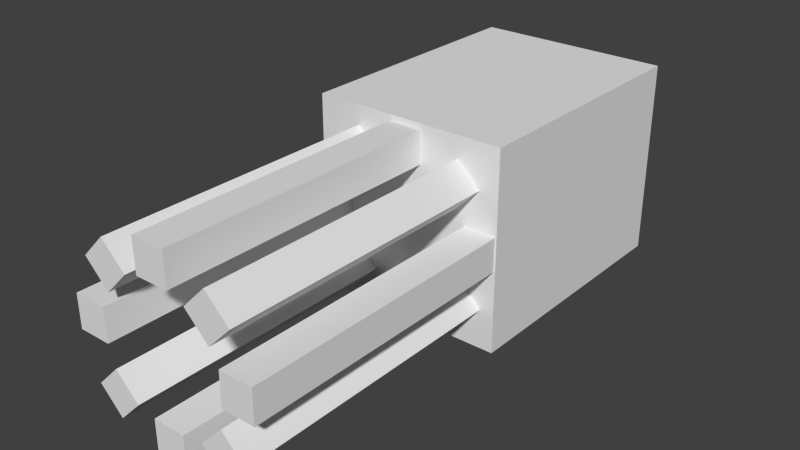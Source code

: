 # Source: squid.blend  (saved by Blender 2.76.0; exported with 4.5.12 LTS)
import bpy
from mathutils import Matrix  # noqa: F401  (used for matrix-valued properties, if any)

bpy.ops.wm.read_factory_settings(use_empty=True)
scene = bpy.context.scene
scene.name = 'Scene'

# ---- collections
col_collection_1 = bpy.data.collections.new('Collection 1'); scene.collection.children.link(col_collection_1)

# ---- world
world_world = bpy.data.worlds.new('World'); scene.world = world_world
world_world.color = (0.05088, 0.05088, 0.05088)
world_world.use_sun_shadow = False
world_world.sun_shadow_jitter_overblur = 0.0
world_world.cycles.sampling_method = 'MANUAL'
world_world.cycles.sample_map_resolution = 256

# ---- meshes
me_cube_008 = bpy.data.meshes.new('Cube.008')
me_cube_008.from_pydata([(-1.0, -1.0, -1.0), (-1.0, -1.0, 1.0), (-1.0, 1.0, -1.0), (-1.0, 1.0, 1.0), (1.0, -1.0, -1.0), (1.0, -1.0, 1.0), (1.0, 1.0, -1.0), (1.0, 1.0, 1.0)], [], [(0, 1, 3, 2), (2, 3, 7, 6), (6, 7, 5, 4), (4, 5, 1, 0), (2, 6, 4, 0), (7, 3, 1, 5)])
_uv = me_cube_008.uv_layers.new(name='UVMap')
_uv.uv.foreach_set('vector', [0.7812, 0.375, 0.7812, 0.9375, 0.75, 0.9375, 0.75, 0.375, 0.875, 0.375, 0.875, 0.9375, 0.8438, 0.9375, 0.8438, 0.375, 0.8438, 0.375, 0.8438, 0.9375, 0.8125, 0.9375, 0.8125, 0.375, 0.8125, 0.375, 0.8125, 0.9375, 0.7812, 0.9375, 0.7812, 0.375, 0.8438, 1.0, 0.8125, 1.0, 0.8125, 0.9375, 0.8438, 0.9375, 0.8125, 1.0, 0.7812, 1.0, 0.7812, 0.9375, 0.8125, 0.9375])
me_cube_008.use_remesh_preserve_volume = False
me_cube_008.use_remesh_preserve_attributes = False
me_cube_008.use_mirror_vertex_groups = False
me_cube_008.update()
me_cube_007 = bpy.data.meshes.new('Cube.007')
me_cube_007.from_pydata([(-1.0, -1.0, -1.0), (-1.0, -1.0, 1.0), (-1.0, 1.0, -1.0), (-1.0, 1.0, 1.0), (1.0, -1.0, -1.0), (1.0, -1.0, 1.0), (1.0, 1.0, -1.0), (1.0, 1.0, 1.0)], [], [(0, 1, 3, 2), (2, 3, 7, 6), (6, 7, 5, 4), (4, 5, 1, 0), (2, 6, 4, 0), (7, 3, 1, 5)])
_uv = me_cube_007.uv_layers.new(name='UVMap')
_uv.uv.foreach_set('vector', [0.7812, 0.375, 0.7812, 0.9375, 0.75, 0.9375, 0.75, 0.375, 0.8125, 0.375, 0.8125, 0.9375, 0.7812, 0.9375, 0.7812, 0.375, 0.8438, 0.375, 0.8438, 0.9375, 0.8125, 0.9375, 0.8125, 0.375, 0.875, 0.375, 0.875, 0.9375, 0.8438, 0.9375, 0.8438, 0.375, 0.8438, 1.0, 0.8125, 1.0, 0.8125, 0.9375, 0.8438, 0.9375, 0.8125, 1.0, 0.7812, 1.0, 0.7812, 0.9375, 0.8125, 0.9375])
me_cube_007.use_remesh_preserve_volume = False
me_cube_007.use_remesh_preserve_attributes = False
me_cube_007.use_mirror_vertex_groups = False
me_cube_007.update()
me_cube_006 = bpy.data.meshes.new('Cube.006')
me_cube_006.from_pydata([(-1.0, -1.0, -1.0), (-1.0, -1.0, 1.0), (-1.0, 1.0, -1.0), (-1.0, 1.0, 1.0), (1.0, -1.0, -1.0), (1.0, -1.0, 1.0), (1.0, 1.0, -1.0), (1.0, 1.0, 1.0)], [], [(0, 1, 3, 2), (2, 3, 7, 6), (6, 7, 5, 4), (4, 5, 1, 0), (2, 6, 4, 0), (7, 3, 1, 5)])
_uv = me_cube_006.uv_layers.new(name='UVMap')
_uv.uv.foreach_set('vector', [0.7812, 0.375, 0.7812, 0.9375, 0.75, 0.9375, 0.75, 0.375, 0.875, 0.375, 0.875, 0.9375, 0.8438, 0.9375, 0.8438, 0.375, 0.8438, 0.375, 0.8438, 0.9375, 0.8125, 0.9375, 0.8125, 0.375, 0.8125, 0.375, 0.8125, 0.9375, 0.7812, 0.9375, 0.7812, 0.375, 0.8438, 1.0, 0.8125, 1.0, 0.8125, 0.9375, 0.8438, 0.9375, 0.8125, 1.0, 0.7812, 1.0, 0.7812, 0.9375, 0.8125, 0.9375])
me_cube_006.use_remesh_preserve_volume = False
me_cube_006.use_remesh_preserve_attributes = False
me_cube_006.use_mirror_vertex_groups = False
me_cube_006.update()
me_cube_005 = bpy.data.meshes.new('Cube.005')
me_cube_005.from_pydata([(-1.0, -1.0, -1.0), (-1.0, -1.0, 1.0), (-1.0, 1.0, -1.0), (-1.0, 1.0, 1.0), (1.0, -1.0, -1.0), (1.0, -1.0, 1.0), (1.0, 1.0, -1.0), (1.0, 1.0, 1.0)], [], [(0, 1, 3, 2), (2, 3, 7, 6), (6, 7, 5, 4), (4, 5, 1, 0), (2, 6, 4, 0), (7, 3, 1, 5)])
_uv = me_cube_005.uv_layers.new(name='UVMap')
_uv.uv.foreach_set('vector', [0.7812, 0.375, 0.7812, 0.9375, 0.75, 0.9375, 0.75, 0.375, 0.875, 0.375, 0.875, 0.9375, 0.8438, 0.9375, 0.8438, 0.375, 0.8438, 0.375, 0.8438, 0.9375, 0.8125, 0.9375, 0.8125, 0.375, 0.8125, 0.375, 0.8125, 0.9375, 0.7812, 0.9375, 0.7812, 0.375, 0.8438, 1.0, 0.8125, 1.0, 0.8125, 0.9375, 0.8438, 0.9375, 0.8125, 1.0, 0.7812, 1.0, 0.7812, 0.9375, 0.8125, 0.9375])
me_cube_005.use_remesh_preserve_volume = False
me_cube_005.use_remesh_preserve_attributes = False
me_cube_005.use_mirror_vertex_groups = False
me_cube_005.update()
me_cube_004 = bpy.data.meshes.new('Cube.004')
me_cube_004.from_pydata([(-1.0, -1.0, -1.0), (-1.0, -1.0, 1.0), (-1.0, 1.0, -1.0), (-1.0, 1.0, 1.0), (1.0, -1.0, -1.0), (1.0, -1.0, 1.0), (1.0, 1.0, -1.0), (1.0, 1.0, 1.0)], [], [(0, 1, 3, 2), (2, 3, 7, 6), (6, 7, 5, 4), (4, 5, 1, 0), (2, 6, 4, 0), (7, 3, 1, 5)])
_uv = me_cube_004.uv_layers.new(name='UVMap')
_uv.uv.foreach_set('vector', [0.8125, 0.375, 0.8125, 0.9375, 0.7812, 0.9375, 0.7812, 0.375, 0.875, 0.375, 0.875, 0.9375, 0.8438, 0.9375, 0.8438, 0.375, 0.8438, 0.375, 0.8438, 0.9375, 0.8125, 0.9375, 0.8125, 0.375, 0.7812, 0.375, 0.7812, 0.9375, 0.75, 0.9375, 0.75, 0.375, 0.8438, 1.0, 0.8125, 1.0, 0.8125, 0.9375, 0.8438, 0.9375, 0.8125, 1.0, 0.7812, 1.0, 0.7812, 0.9375, 0.8125, 0.9375])
me_cube_004.use_remesh_preserve_volume = False
me_cube_004.use_remesh_preserve_attributes = False
me_cube_004.use_mirror_vertex_groups = False
me_cube_004.update()
me_cube_003 = bpy.data.meshes.new('Cube.003')
me_cube_003.from_pydata([(-1.0, -1.0, -1.0), (-1.0, -1.0, 1.0), (-1.0, 1.0, -1.0), (-1.0, 1.0, 1.0), (1.0, -1.0, -1.0), (1.0, -1.0, 1.0), (1.0, 1.0, -1.0), (1.0, 1.0, 1.0)], [], [(0, 1, 3, 2), (2, 3, 7, 6), (6, 7, 5, 4), (4, 5, 1, 0), (2, 6, 4, 0), (7, 3, 1, 5)])
_uv = me_cube_003.uv_layers.new(name='UVMap')
_uv.uv.foreach_set('vector', [0.7812, 0.375, 0.7812, 0.9375, 0.75, 0.9375, 0.75, 0.375, 0.875, 0.375, 0.875, 0.9375, 0.8438, 0.9375, 0.8438, 0.375, 0.8125, 0.375, 0.8125, 0.9375, 0.7812, 0.9375, 0.7812, 0.375, 0.8438, 0.375, 0.8438, 0.9375, 0.8125, 0.9375, 0.8125, 0.375, 0.8438, 1.0, 0.8125, 1.0, 0.8125, 0.9375, 0.8438, 0.9375, 0.8125, 1.0, 0.7812, 1.0, 0.7812, 0.9375, 0.8125, 0.9375])
me_cube_003.use_remesh_preserve_volume = False
me_cube_003.use_remesh_preserve_attributes = False
me_cube_003.use_mirror_vertex_groups = False
me_cube_003.update()
me_cube_002 = bpy.data.meshes.new('Cube.002')
me_cube_002.from_pydata([(-1.0, -1.0, -1.0), (-1.0, -1.0, 1.0), (-1.0, 1.0, -1.0), (-1.0, 1.0, 1.0), (1.0, -1.0, -1.0), (1.0, -1.0, 1.0), (1.0, 1.0, -1.0), (1.0, 1.0, 1.0)], [], [(0, 1, 3, 2), (2, 3, 7, 6), (6, 7, 5, 4), (4, 5, 1, 0), (2, 6, 4, 0), (7, 3, 1, 5)])
_uv = me_cube_002.uv_layers.new(name='UVMap')
_uv.uv.foreach_set('vector', [0.7812, 0.375, 0.7812, 0.9375, 0.75, 0.9375, 0.75, 0.375, 0.875, 0.375, 0.875, 0.9375, 0.8438, 0.9375, 0.8438, 0.375, 0.8125, 0.375, 0.8125, 0.9375, 0.7812, 0.9375, 0.7812, 0.375, 0.8438, 0.375, 0.8438, 0.9375, 0.8125, 0.9375, 0.8125, 0.375, 0.8438, 1.0, 0.8125, 1.0, 0.8125, 0.9375, 0.8438, 0.9375, 0.8125, 1.0, 0.7812, 1.0, 0.7812, 0.9375, 0.8125, 0.9375])
me_cube_002.use_remesh_preserve_volume = False
me_cube_002.use_remesh_preserve_attributes = False
me_cube_002.use_mirror_vertex_groups = False
me_cube_002.update()
me_cube_001 = bpy.data.meshes.new('Cube.001')
me_cube_001.from_pydata([(-1.0, -1.0, -1.0), (-1.0, -1.0, 1.0), (-1.0, 1.0, -1.0), (-1.0, 1.0, 1.0), (1.0, -1.0, -1.0), (1.0, -1.0, 1.0), (1.0, 1.0, -1.0), (1.0, 1.0, 1.0)], [], [(0, 1, 3, 2), (2, 3, 7, 6), (6, 7, 5, 4), (4, 5, 1, 0), (2, 6, 4, 0), (7, 3, 1, 5)])
_uv = me_cube_001.uv_layers.new(name='UVMap')
_uv.uv.foreach_set('vector', [0.8125, 0.375, 0.8125, 0.9375, 0.7812, 0.9375, 0.7812, 0.375, 0.875, 0.375, 0.875, 0.9375, 0.8438, 0.9375, 0.8438, 0.375, 0.8438, 0.375, 0.8438, 0.9375, 0.8125, 0.9375, 0.8125, 0.375, 0.7812, 0.375, 0.7812, 0.9375, 0.75, 0.9375, 0.75, 0.375, 0.8438, 1.0, 0.8125, 1.0, 0.8125, 0.9375, 0.8438, 0.9375, 0.8125, 1.0, 0.7812, 1.0, 0.7812, 0.9375, 0.8125, 0.9375])
me_cube_001.use_remesh_preserve_volume = False
me_cube_001.use_remesh_preserve_attributes = False
me_cube_001.use_mirror_vertex_groups = False
me_cube_001.update()
me_cube = bpy.data.meshes.new('Cube')
me_cube.from_pydata([(-1.0, -1.0, -1.0), (-1.0, -1.0, 1.0), (-1.0, 1.0, -1.0), (-1.0, 1.0, 1.0), (1.0, -1.0, -1.0), (1.0, -1.0, 1.0), (1.0, 1.0, -1.0), (1.0, 1.0, 1.0)], [], [(0, 1, 3, 2), (2, 3, 7, 6), (6, 7, 5, 4), (4, 5, 1, 0), (2, 6, 4, 0), (7, 3, 1, 5)])
_uv = me_cube.uv_layers.new(name='UVMap')
_uv.uv.foreach_set('vector', [0.1875, 0.125, 0.1875, 0.625, 0.0, 0.625, 0.0, 0.125, 0.75, 0.125, 0.75, 0.625, 0.5625, 0.625, 0.5625, 0.125, 0.5625, 0.125, 0.5625, 0.625, 0.375, 0.625, 0.375, 0.125, 0.375, 0.125, 0.375, 0.625, 0.1875, 0.625, 0.1875, 0.125, 0.5625, 1.0, 0.375, 1.0, 0.375, 0.625, 0.5625, 0.625, 0.375, 1.0, 0.1875, 1.0, 0.1875, 0.625, 0.375, 0.625])
me_cube.use_remesh_preserve_volume = False
me_cube.use_remesh_preserve_attributes = False
me_cube.use_mirror_vertex_groups = False
me_cube.update()
arm_armature = bpy.data.armatures.new('Armature')  # bones are not reproduced

# ---- objects
ob_armature = bpy.data.objects.new('Armature', arm_armature)
ob_leg_back = bpy.data.objects.new('leg.back', me_cube_008)
ob_leg_front = bpy.data.objects.new('leg.front', me_cube_007)
ob_leg_back_right = bpy.data.objects.new('leg.back.right', me_cube_006)
ob_leg_back_left = bpy.data.objects.new('leg.back.left', me_cube_005)
ob_leg_front_left = bpy.data.objects.new('leg.front.left', me_cube_004)
ob_leg_front_right = bpy.data.objects.new('leg.front.right', me_cube_003)
ob_leg_middle_right = bpy.data.objects.new('leg.middle.right', me_cube_002)
ob_leg_middle_left = bpy.data.objects.new('leg.middle.left', me_cube_001)
ob_head = bpy.data.objects.new('head', me_cube)

# ---- transforms, parenting, visibility, modifiers, constraints
ob_armature.location = (0.0, 0.7396, 1.893)
ob_armature.rotation_euler = (-1.571, -2.22e-16, 2.22e-16)
ob_armature.show_in_front = True
ob_armature.lineart.crease_threshold = 0.0
ob_leg_back.parent = ob_armature
ob_leg_back.matrix_parent_inverse = Matrix(((1.0, 2.22e-16, 2.22e-16, -5.846e-16), (2.22e-16, -4.371e-08, -1.0, 1.893), (-2.22e-16, 1.0, -2.98e-08, -0.7396), (0.0, 0.0, 0.0, 1.0)))
ob_leg_back.location = (0.0, -3.26, 0.9031)
ob_leg_back.rotation_euler = (-1.571, -2.22e-16, 2.22e-16)
ob_leg_back.scale = (0.2, 0.2, 1.8)
ob_leg_back.lineart.crease_threshold = 0.0
_vg = ob_leg_back.vertex_groups.new(name='head')
_vg = ob_leg_back.vertex_groups.new(name='leg.front')
_vg = ob_leg_back.vertex_groups.new(name='leg.back')
_vg.add([0, 1, 2, 3, 4, 5, 6, 7], 1.0, 'REPLACE')
_vg = ob_leg_back.vertex_groups.new(name='leg.middle.left')
_vg = ob_leg_back.vertex_groups.new(name='leg.middle.right')
_vg = ob_leg_back.vertex_groups.new(name='leg.front.right')
_vg = ob_leg_back.vertex_groups.new(name='leg.front.left')
_vg = ob_leg_back.vertex_groups.new(name='leg.back.left')
_vg = ob_leg_back.vertex_groups.new(name='leg.back.right')
_m = ob_leg_back.modifiers.new('Armature', 'ARMATURE')
_m.object = ob_armature
ob_leg_front.parent = ob_armature
ob_leg_front.matrix_parent_inverse = Matrix(((1.0, 2.22e-16, 2.22e-16, -5.846e-16), (2.22e-16, -4.371e-08, -1.0, 1.893), (-2.22e-16, 1.0, -2.98e-08, -0.7396), (0.0, 0.0, 0.0, 1.0)))
ob_leg_front.location = (-0.007949, -3.26, 2.818)
ob_leg_front.rotation_euler = (-1.571, -2.22e-16, 2.22e-16)
ob_leg_front.scale = (0.2, 0.2, 1.8)
ob_leg_front.lineart.crease_threshold = 0.0
_vg = ob_leg_front.vertex_groups.new(name='head')
_vg = ob_leg_front.vertex_groups.new(name='leg.front')
_vg.add([0, 1, 2, 3, 4, 5, 6, 7], 1.0, 'REPLACE')
_vg = ob_leg_front.vertex_groups.new(name='leg.back')
_vg = ob_leg_front.vertex_groups.new(name='leg.middle.left')
_vg = ob_leg_front.vertex_groups.new(name='leg.middle.right')
_vg = ob_leg_front.vertex_groups.new(name='leg.front.right')
_vg = ob_leg_front.vertex_groups.new(name='leg.front.left')
_vg = ob_leg_front.vertex_groups.new(name='leg.back.left')
_vg = ob_leg_front.vertex_groups.new(name='leg.back.right')
_m = ob_leg_front.modifiers.new('Armature', 'ARMATURE')
_m.object = ob_armature
ob_leg_back_right.parent = ob_armature
ob_leg_back_right.matrix_parent_inverse = Matrix(((1.0, 2.22e-16, 2.22e-16, -5.846e-16), (2.22e-16, -4.371e-08, -1.0, 1.893), (-2.22e-16, 1.0, -2.98e-08, -0.7396), (0.0, 0.0, 0.0, 1.0)))
ob_leg_back_right.location = (-0.7119, -3.26, 1.146)
ob_leg_back_right.rotation_euler = (-1.571, 0.7854, 5.96e-08)
ob_leg_back_right.scale = (0.2, 0.2, 1.8)
ob_leg_back_right.lineart.crease_threshold = 0.0
_vg = ob_leg_back_right.vertex_groups.new(name='head')
_vg = ob_leg_back_right.vertex_groups.new(name='leg.front')
_vg = ob_leg_back_right.vertex_groups.new(name='leg.back')
_vg = ob_leg_back_right.vertex_groups.new(name='leg.middle.left')
_vg = ob_leg_back_right.vertex_groups.new(name='leg.middle.right')
_vg = ob_leg_back_right.vertex_groups.new(name='leg.front.right')
_vg = ob_leg_back_right.vertex_groups.new(name='leg.front.left')
_vg = ob_leg_back_right.vertex_groups.new(name='leg.back.left')
_vg = ob_leg_back_right.vertex_groups.new(name='leg.back.right')
_vg.add([0, 1, 2, 3, 4, 5, 6, 7], 1.0, 'REPLACE')
_m = ob_leg_back_right.modifiers.new('Armature', 'ARMATURE')
_m.object = ob_armature
ob_leg_back_left.parent = ob_armature
ob_leg_back_left.matrix_parent_inverse = Matrix(((1.0, 2.22e-16, 2.22e-16, -5.846e-16), (2.22e-16, -4.371e-08, -1.0, 1.893), (-2.22e-16, 1.0, -2.98e-08, -0.7396), (0.0, 0.0, 0.0, 1.0)))
ob_leg_back_left.location = (0.7406, -3.26, 1.157)
ob_leg_back_left.rotation_euler = (-1.571, -0.7854, -5.96e-08)
ob_leg_back_left.scale = (0.2, 0.2, 1.8)
ob_leg_back_left.lineart.crease_threshold = 0.0
_vg = ob_leg_back_left.vertex_groups.new(name='head')
_vg = ob_leg_back_left.vertex_groups.new(name='leg.front')
_vg = ob_leg_back_left.vertex_groups.new(name='leg.back')
_vg = ob_leg_back_left.vertex_groups.new(name='leg.middle.left')
_vg = ob_leg_back_left.vertex_groups.new(name='leg.middle.right')
_vg = ob_leg_back_left.vertex_groups.new(name='leg.front.right')
_vg = ob_leg_back_left.vertex_groups.new(name='leg.front.left')
_vg = ob_leg_back_left.vertex_groups.new(name='leg.back.left')
_vg.add([0, 1, 2, 3, 4, 5, 6, 7], 1.0, 'REPLACE')
_vg = ob_leg_back_left.vertex_groups.new(name='leg.back.right')
_m = ob_leg_back_left.modifiers.new('Armature', 'ARMATURE')
_m.object = ob_armature
ob_leg_front_left.parent = ob_armature
ob_leg_front_left.matrix_parent_inverse = Matrix(((1.0, 2.22e-16, 2.22e-16, -5.846e-16), (2.22e-16, -4.371e-08, -1.0, 1.893), (-2.22e-16, 1.0, -2.98e-08, -0.7396), (0.0, 0.0, 0.0, 1.0)))
ob_leg_front_left.location = (0.6826, -3.26, 2.546)
ob_leg_front_left.rotation_euler = (-1.571, -0.7854, -5.96e-08)
ob_leg_front_left.scale = (0.2, 0.2, 1.8)
ob_leg_front_left.lineart.crease_threshold = 0.0
_vg = ob_leg_front_left.vertex_groups.new(name='head')
_vg = ob_leg_front_left.vertex_groups.new(name='leg.front')
_vg = ob_leg_front_left.vertex_groups.new(name='leg.back')
_vg = ob_leg_front_left.vertex_groups.new(name='leg.middle.left')
_vg = ob_leg_front_left.vertex_groups.new(name='leg.middle.right')
_vg = ob_leg_front_left.vertex_groups.new(name='leg.front.right')
_vg = ob_leg_front_left.vertex_groups.new(name='leg.front.left')
_vg.add([0, 1, 2, 3, 4, 5, 6, 7], 1.0, 'REPLACE')
_vg = ob_leg_front_left.vertex_groups.new(name='leg.back.left')
_vg = ob_leg_front_left.vertex_groups.new(name='leg.back.right')
_m = ob_leg_front_left.modifiers.new('Armature', 'ARMATURE')
_m.object = ob_armature
ob_leg_front_right.parent = ob_armature
ob_leg_front_right.matrix_parent_inverse = Matrix(((1.0, 2.22e-16, 2.22e-16, -5.846e-16), (2.22e-16, -4.371e-08, -1.0, 1.893), (-2.22e-16, 1.0, -2.98e-08, -0.7396), (0.0, 0.0, 0.0, 1.0)))
ob_leg_front_right.location = (-0.6639, -3.26, 2.563)
ob_leg_front_right.rotation_euler = (-1.571, 0.7854, 5.96e-08)
ob_leg_front_right.scale = (0.2, 0.2, 1.8)
ob_leg_front_right.lineart.crease_threshold = 0.0
_vg = ob_leg_front_right.vertex_groups.new(name='head')
_vg = ob_leg_front_right.vertex_groups.new(name='leg.front')
_vg = ob_leg_front_right.vertex_groups.new(name='leg.back')
_vg = ob_leg_front_right.vertex_groups.new(name='leg.middle.left')
_vg = ob_leg_front_right.vertex_groups.new(name='leg.middle.right')
_vg = ob_leg_front_right.vertex_groups.new(name='leg.front.right')
_vg.add([0, 1, 2, 3, 4, 5, 6, 7], 1.0, 'REPLACE')
_vg = ob_leg_front_right.vertex_groups.new(name='leg.front.left')
_vg = ob_leg_front_right.vertex_groups.new(name='leg.back.left')
_vg = ob_leg_front_right.vertex_groups.new(name='leg.back.right')
_m = ob_leg_front_right.modifiers.new('Armature', 'ARMATURE')
_m.object = ob_armature
ob_leg_middle_right.parent = ob_armature
ob_leg_middle_right.matrix_parent_inverse = Matrix(((1.0, 2.22e-16, 2.22e-16, -5.846e-16), (2.22e-16, -4.371e-08, -1.0, 1.893), (-2.22e-16, 1.0, -2.98e-08, -0.7396), (0.0, 0.0, 0.0, 1.0)))
ob_leg_middle_right.location = (-0.9819, -3.26, 1.881)
ob_leg_middle_right.rotation_euler = (-1.571, -2.22e-16, 2.22e-16)
ob_leg_middle_right.scale = (0.2, 0.2, 1.8)
ob_leg_middle_right.lineart.crease_threshold = 0.0
_vg = ob_leg_middle_right.vertex_groups.new(name='head')
_vg = ob_leg_middle_right.vertex_groups.new(name='leg.front')
_vg = ob_leg_middle_right.vertex_groups.new(name='leg.back')
_vg = ob_leg_middle_right.vertex_groups.new(name='leg.middle.left')
_vg = ob_leg_middle_right.vertex_groups.new(name='leg.middle.right')
_vg.add([0, 1, 2, 3, 4, 5, 6, 7], 1.0, 'REPLACE')
_vg = ob_leg_middle_right.vertex_groups.new(name='leg.front.right')
_vg = ob_leg_middle_right.vertex_groups.new(name='leg.front.left')
_vg = ob_leg_middle_right.vertex_groups.new(name='leg.back.left')
_vg = ob_leg_middle_right.vertex_groups.new(name='leg.back.right')
_m = ob_leg_middle_right.modifiers.new('Armature', 'ARMATURE')
_m.object = ob_armature
ob_leg_middle_left.parent = ob_armature
ob_leg_middle_left.matrix_parent_inverse = Matrix(((1.0, 2.22e-16, 2.22e-16, -5.846e-16), (2.22e-16, -4.371e-08, -1.0, 1.893), (-2.22e-16, 1.0, -2.98e-08, -0.7396), (0.0, 0.0, 0.0, 1.0)))
ob_leg_middle_left.location = (0.982, -3.26, 1.881)
ob_leg_middle_left.rotation_euler = (-1.571, -2.22e-16, 2.22e-16)
ob_leg_middle_left.scale = (0.2, 0.2, 1.8)
ob_leg_middle_left.lineart.crease_threshold = 0.0
_vg = ob_leg_middle_left.vertex_groups.new(name='head')
_vg = ob_leg_middle_left.vertex_groups.new(name='leg.front')
_vg = ob_leg_middle_left.vertex_groups.new(name='leg.back')
_vg = ob_leg_middle_left.vertex_groups.new(name='leg.middle.left')
_vg.add([0, 1, 2, 3, 4, 5, 6, 7], 1.0, 'REPLACE')
_vg = ob_leg_middle_left.vertex_groups.new(name='leg.middle.right')
_vg = ob_leg_middle_left.vertex_groups.new(name='leg.front.right')
_vg = ob_leg_middle_left.vertex_groups.new(name='leg.front.left')
_vg = ob_leg_middle_left.vertex_groups.new(name='leg.back.left')
_vg = ob_leg_middle_left.vertex_groups.new(name='leg.back.right')
_m = ob_leg_middle_left.modifiers.new('Armature', 'ARMATURE')
_m.object = ob_armature
ob_head.parent = ob_armature
ob_head.matrix_parent_inverse = Matrix(((1.0, 2.22e-16, 2.22e-16, -5.846e-16), (2.22e-16, -4.371e-08, -1.0, 1.893), (-2.22e-16, 1.0, -2.98e-08, -0.7396), (0.0, 0.0, 0.0, 1.0)))
ob_head.location = (3.638e-12, -0.06012, 1.881)
ob_head.rotation_euler = (-1.571, -2.22e-16, 2.22e-16)
ob_head.scale = (1.2, 1.2, 1.6)
ob_head.lineart.crease_threshold = 0.0
_vg = ob_head.vertex_groups.new(name='head')
_vg.add([0, 1, 2, 3, 4, 5, 6, 7], 1.0, 'REPLACE')
_vg = ob_head.vertex_groups.new(name='leg.front')
_vg = ob_head.vertex_groups.new(name='leg.back')
_vg = ob_head.vertex_groups.new(name='leg.middle.left')
_vg = ob_head.vertex_groups.new(name='leg.middle.right')
_vg = ob_head.vertex_groups.new(name='leg.front.right')
_vg = ob_head.vertex_groups.new(name='leg.front.left')
_vg = ob_head.vertex_groups.new(name='leg.back.left')
_vg = ob_head.vertex_groups.new(name='leg.back.right')
_m = ob_head.modifiers.new('Armature', 'ARMATURE')
_m.object = ob_armature

# ---- collection membership
col_collection_1.objects.link(ob_armature)
col_collection_1.objects.link(ob_leg_back)
col_collection_1.objects.link(ob_leg_front)
col_collection_1.objects.link(ob_leg_back_right)
col_collection_1.objects.link(ob_leg_back_left)
col_collection_1.objects.link(ob_leg_front_left)
col_collection_1.objects.link(ob_leg_front_right)
col_collection_1.objects.link(ob_leg_middle_right)
col_collection_1.objects.link(ob_leg_middle_left)
col_collection_1.objects.link(ob_head)

# ---- scene / render settings (as saved in the file)
scene.frame_start = 0; scene.frame_end = 50; scene.frame_set(0)
scene.render.engine = 'BLENDER_EEVEE_NEXT'
scene.render.resolution_percentage = 50
scene.render.dither_intensity = 0.0
scene.render.film_transparent = True
scene.cycles.use_denoising = False
scene.cycles.samples = 10
scene.cycles.sampling_pattern = 'TABULATED_SOBOL'
scene.cycles.light_sampling_threshold = 0.0
scene.cycles.use_adaptive_sampling = False
scene.cycles.use_light_tree = False
scene.cycles.blur_glossy = 0.0
scene.cycles.pixel_filter_type = 'GAUSSIAN'
scene.cycles.sample_clamp_indirect = 0.0
scene.view_settings.view_transform = 'Standard'
bpy.context.view_layer.update()

# ---- added for rendering (the .blend has no active camera and no usable light): camera, sun
cam_auto = bpy.data.cameras.new('AutoCamera')
cam_auto.lens = 50.0
cam_auto.sensor_width = 36.0
cam_auto.clip_end = 1000.0
ob_auto_camera = bpy.data.objects.new('AutoCamera', cam_auto)
scene.collection.objects.link(ob_auto_camera)
ob_auto_camera.location = (6.86654, -9.9999, 7.37438)
ob_auto_camera.rotation_euler = (1.09748, -7.21219e-08, 0.694738)
scene.camera = ob_auto_camera
light_auto_sun = bpy.data.lights.new('AutoSun', 'SUN')
light_auto_sun.energy = 3.0
light_auto_sun.angle = 0.0523599
ob_auto_sun = bpy.data.objects.new('AutoSun', light_auto_sun)
scene.collection.objects.link(ob_auto_sun)
ob_auto_sun.rotation_euler = (0.872665, 0.174533, 0.523599)
bpy.context.view_layer.update()
